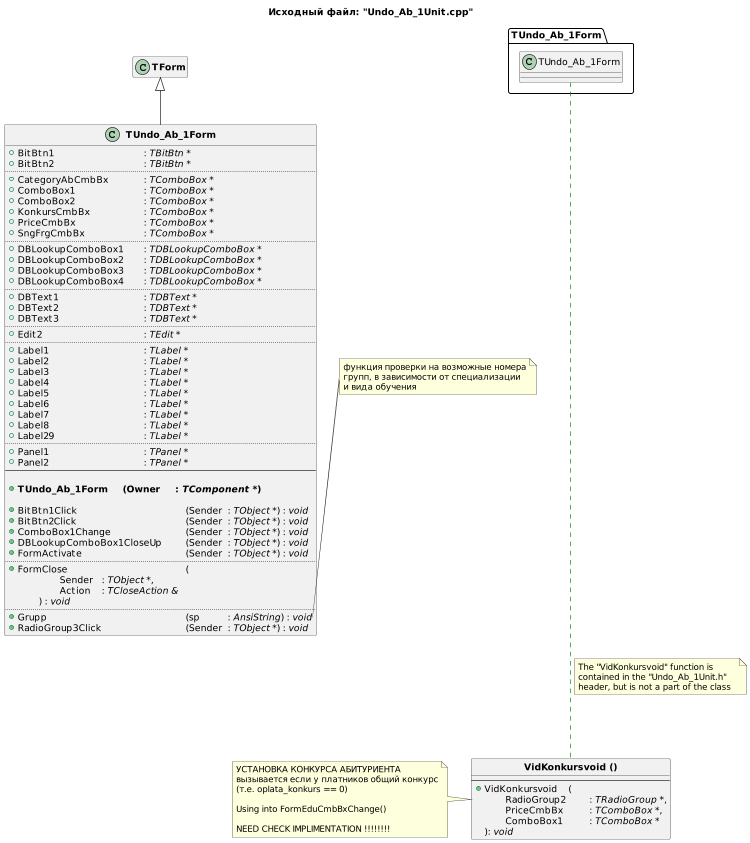

The diagram above was rendered by PlantUML. Its source (embedded in the PNG):
@startuml
title Исходный файл: "Undo_Ab_1Unit.cpp"

scale 750 width

"<b>TUndo_Ab_1Form</b>" -up-|> "<b>TForm</b>"

hide "<b>TForm</b>" members

class "<b>TUndo_Ab_1Form</b>"
{
    + BitBtn1 \t\t\t\t\t: <i>TBitBtn *</i>
    + BitBtn2 \t\t\t\t\t: <i>TBitBtn *</i>
    ..
    + CategoryAbCmbBx \t\t: <i>TComboBox *</i>
    + ComboBox1 \t\t\t\t: <i>TComboBox *</i>
    + ComboBox2 \t\t\t\t: <i>TComboBox *</i>
    + KonkursCmbBx \t\t\t: <i>TComboBox *</i>
    + PriceCmbBx \t\t\t\t: <i>TComboBox *</i>
    + SngFrgCmbBx \t\t\t: <i>TComboBox *</i>
    ..
    + DBLookupComboBox1 \t: <i>TDBLookupComboBox *</i>
    + DBLookupComboBox2 \t: <i>TDBLookupComboBox *</i>
    + DBLookupComboBox3 \t: <i>TDBLookupComboBox *</i>
    + DBLookupComboBox4 \t: <i>TDBLookupComboBox *</i>
    ..
    + DBText1 \t\t\t\t: <i>TDBText *</i>
    + DBText2 \t\t\t\t: <i>TDBText *</i>
    + DBText3 \t\t\t\t: <i>TDBText *</i>
    ..
    + Edit2 \t\t\t\t\t: <i>TEdit *</i>
    ..
    + Label1 \t\t\t\t\t: <i>TLabel *</i>
    + Label2 \t\t\t\t\t: <i>TLabel *</i>
    + Label3 \t\t\t\t\t: <i>TLabel *</i>
    + Label4 \t\t\t\t\t: <i>TLabel *</i>
    + Label5 \t\t\t\t\t: <i>TLabel *</i>
    + Label6 \t\t\t\t\t: <i>TLabel *</i>
    + Label7 \t\t\t\t\t: <i>TLabel *</i>
    + Label8 \t\t\t\t\t: <i>TLabel *</i>
    + Label29 \t\t\t\t\t: <i>TLabel *</i>
    ..
    + Panel1 \t\t\t\t\t: <i>TPanel *</i>
    + Panel2 \t\t\t\t\t: <i>TPanel *</i>
    --
    
    + <b>TUndo_Ab_1Form \t(Owner \t: <i>TComponent *</i>)</b>

    + BitBtn1Click \t\t\t\t\t\t(Sender \t: <i>TObject *</i>) : <i>void</i>
    + BitBtn2Click \t\t\t\t\t\t(Sender \t: <i>TObject *</i>) : <i>void</i>
    + ComboBox1Change \t\t\t\t(Sender \t: <i>TObject *</i>) : <i>void</i>
    + DBLookupComboBox1CloseUp \t(Sender \t: <i>TObject *</i>) : <i>void</i>
    + FormActivate \t\t\t\t\t(Sender \t: <i>TObject *</i>) : <i>void</i>
    ..
    + FormClose \t\t\t\t\t\t(
            \t\tSender \t: <i>TObject *</i>,
            \t\tAction \t: <i>TCloseAction &</i>
        \t) : <i>void</i>
    ..
    + Grupp \t\t\t\t\t\t\t(sp \t\t: <i>AnsiString</i>) : <i>void</i>
    + RadioGroup3Click \t\t\t\t(Sender \t: <i>TObject *</i>) : <i>void</i>
}


note right of "<b>TUndo_Ab_1Form</b>"::Grupp
функция проверки на возможные номера
групп, в зависимости от специализации
и вида обучения
end note


package TUndo_Ab_1Form <<Folder>>
{
    class TUndo_Ab_1Form
    hide  members
}



class "<b>VidKonkursvoid ()</b>" {
    --
    + VidKonkursvoid \t(
        \tRadioGroup2 \t: <i>TRadioGroup *</i>,
        \tPriceCmbBx \t\t: <i>TComboBox *</i>,
        \tComboBox1 \t\t: <i>TComboBox *</i>
    ): <i>void</i>
}

hide "<b>VidKonkursvoid ()</b>" circle
show "<b>VidKonkursvoid ()</b>" method

note left of "<b>VidKonkursvoid ()</b>"
УСТАНОВКА КОНКУРСА АБИТУРИЕНТА
вызывается если у платников общий конкурс
(т.е. oplata_konkurs == 0)

Using into FormEduCmbBxChange()

NEED CHECK IMPLIMENTATION !!!!!!!!
end note

TUndo_Ab_1Form ..[#green].. "<b>VidKonkursvoid ()</b>"
    
note right on link #LightBlue
The "VidKonkursvoid" function is 
contained in the "Undo_Ab_1Unit.h"
header, but is not a part of the class  
end note
@enduml